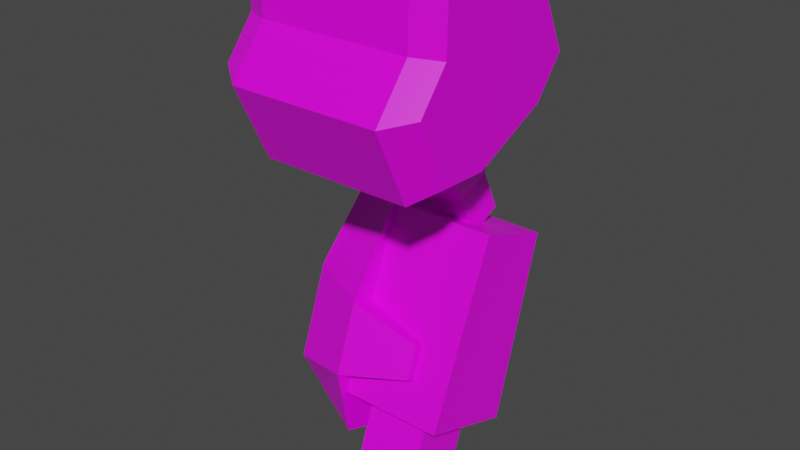 # Source: mech_armr3.blend  (saved by Blender 3.3.6; exported with 4.5.12 LTS)
import bpy
from mathutils import Matrix  # noqa: F401  (used for matrix-valued properties, if any)

bpy.ops.wm.read_factory_settings(use_empty=True)
scene = bpy.context.scene
scene.name = 'Scene'

# ---- collections
col_armr3 = bpy.data.collections.new('armr3'); scene.collection.children.link(col_armr3)

# ---- images (referenced by path relative to the original .blend; pixels are not part of the script)
import os
ASSET_DIR = os.environ.get("B2B_ASSET_DIR", "")  # directory of the original .blend (textures are referenced by path, not embedded)
HERE = os.path.dirname(os.path.abspath(__file__))  # packed textures are extracted next to this script under _unpacked/

def load_image(name, relpath, width, height, colorspace="sRGB"):
    """Load a texture the original file referenced (path relative to the .blend, or extracted next to this script)."""
    p = next((c for c in (os.path.join(HERE, relpath), os.path.join(ASSET_DIR, relpath)) if relpath and os.path.exists(c)), "")
    if p:
        img = bpy.data.images.load(p, check_existing=True)
        img.name = name
    else:  # same state as the original file: an image datablock whose file is absent (Cycles renders it pink)
        img = bpy.data.images.new(name, width, height)
        img.source = "FILE"
        img.filepath = "//" + (relpath or name)
    img.colorspace_settings.name = colorspace
    return img
img_tex_armr03_png = load_image('tex_armr03.png', 'tex_armr03.png', 1024, 1024, 'sRGB')

# ---- materials (node trees are filled in below, after node groups)
mat_mat_armr = bpy.data.materials.new('mat_armr')
mat_mat_armr.alpha_threshold = 0.0
mat_mat_armr.use_backface_culling = True
mat_mat_armr.use_transparent_shadow = False
mat_mat_armr.line_color = (0.0, 0.0, 0.0, 1.0)
mat_mat_team = bpy.data.materials.new('mat_team')
mat_mat_team.use_backface_culling = True
mat_mat_team.use_transparent_shadow = False

# ---- material node trees
mat_mat_armr.use_nodes = True; mat_mat_armr.node_tree.nodes.clear()
_N = mat_mat_armr.node_tree.nodes; _L = mat_mat_armr.node_tree.links
n0 = _N.new('ShaderNodeOutputMaterial'); n0.name = 'Material Output'; n0.location = (300, 300)
n1 = _N.new('ShaderNodeBsdfPrincipled'); n1.name = 'Principled BSDF'; n1.location = (10, 300)
n1.distribution = 'GGX'
n1.subsurface_method = 'BURLEY'
n1.inputs[2].default_value = 0.4
n1.inputs[3].default_value = 1.45
n1.inputs[27].default_value = (0.0, 0.0, 0.0, 1.0)
n1.inputs[28].default_value = 1.0
n2 = _N.new('ShaderNodeTexImage'); n2.name = 'Image Texture.001'; n2.location = (-254, 300)
n2.image = img_tex_armr03_png
n2.interpolation = 'Closest'
_L.new(n1.outputs[0], n0.inputs[0])
_L.new(n2.outputs[0], n1.inputs[0])
n0.is_active_output = True
mat_mat_team.use_nodes = True; mat_mat_team.node_tree.nodes.clear()
_N = mat_mat_team.node_tree.nodes; _L = mat_mat_team.node_tree.links
n0 = _N.new('ShaderNodeBsdfPrincipled'); n0.name = 'Principled BSDF'; n0.location = (10, 300)
n0.distribution = 'GGX'
n0.subsurface_method = 'BURLEY'
n0.inputs[0].default_value = (0.8, 0.004458, 0.0, 1.0)
n0.inputs[3].default_value = 1.45
n0.inputs[27].default_value = (0.0, 0.0, 0.0, 1.0)
n0.inputs[28].default_value = 1.0
n1 = _N.new('ShaderNodeOutputMaterial'); n1.name = 'Material Output'; n1.location = (300, 300)
_L.new(n0.outputs[0], n1.inputs[0])
n1.is_active_output = True

# ---- world
world_world = bpy.data.worlds.new('World'); scene.world = world_world
world_world.use_nodes = True; world_world.node_tree.nodes.clear()
_N = world_world.node_tree.nodes; _L = world_world.node_tree.links
n0 = _N.new('ShaderNodeOutputWorld'); n0.name = 'World Output'; n0.location = (300, 300)
n1 = _N.new('ShaderNodeBackground'); n1.name = 'Background'; n1.location = (10, 300)
n1.inputs[0].default_value = (0.05088, 0.05088, 0.05088, 1.0)
_L.new(n1.outputs[0], n0.inputs[0])
n0.is_active_output = True
world_world.color = (0.05088, 0.05088, 0.05088)
world_world.use_sun_shadow = False
world_world.sun_shadow_jitter_overblur = 0.0

# ---- meshes
me_arm = bpy.data.meshes.new('arm')
me_arm.from_pydata([(-0.1075, 0.03753, -0.8031), (-0.1075, -0.07735, -0.7613), (-0.2297, 0.03753, -0.8031), (-0.2297, -0.07735, -0.7613), (-0.09584, 0.001707, -0.1756), (-0.09584, 0.1336, -0.1141), (-0.2414, 0.001707, -0.1756), (-0.2414, 0.1336, -0.1141), (-0.1322, 0.08389, -0.2658), (-0.1322, 0.1498, -0.235), (-0.205, 0.08389, -0.2658), (-0.205, 0.1498, -0.235), (-0.205, 0.1868, -0.3142), (-0.205, 0.1208, -0.3449), (-0.1322, 0.1868, -0.3142), (-0.1322, 0.1208, -0.3449), (-0.09584, -0.08987, 0.02076), (-0.09584, 0.04203, 0.08227), (-0.2414, -0.08987, 0.02076), (-0.2414, 0.04203, 0.08227), (-0.1075, 0.07735, -0.6937), (-0.1075, -0.03753, -0.6519), (-0.2297, 0.07735, -0.6937), (-0.2297, -0.03753, -0.6519), (-0.345, -0.05526, 0.2178), (-0.345, 0.03232, 0.1483), (-0.345, 0.144, 0.1454), (-0.345, 0.2101, 0.003676), (-0.345, 0.1413, -0.0845), (-0.345, -0.04001, -0.169), (-0.345, -0.1524, -0.1654), (-0.345, -0.2183, -0.02427), (-0.06, -0.2183, -0.02427), (-0.06, -0.1524, -0.1654), (-0.06, -0.04001, -0.169), (-0.06, 0.1413, -0.0845), (-0.06, 0.2101, 0.003676), (-0.06, 0.144, 0.1454), (-0.06, 0.03232, 0.1483), (-0.06, -0.05526, 0.2178), (-0.06, -0.1459, 0.1756), (-0.06, -0.1489, 0.06379), (-0.345, -0.1459, 0.1756), (-0.345, -0.1489, 0.06379), (-0.395, -0.05078, 0.1846), (-0.395, 0.01928, 0.129), (-0.395, 0.1087, 0.1267), (-0.395, 0.1663, 0.003035), (-0.395, 0.1112, -0.06751), (-0.395, -0.03381, -0.1351), (-0.395, -0.1237, -0.1322), (-0.395, -0.1812, -0.009096), (-0.395, -0.1233, 0.1508), (-0.395, -0.1257, 0.06135), (-0.01, -0.1812, -0.009096), (-0.01, -0.1237, -0.1322), (-0.01, -0.03381, -0.1351), (-0.01, 0.1112, -0.06751), (-0.01, 0.1663, 0.003035), (-0.01, 0.1087, 0.1267), (-0.01, 0.01928, 0.129), (-0.01, -0.05078, 0.1846), (-0.01, -0.1233, 0.1508), (-0.01, -0.1257, 0.06135), (-0.2646, 0.1046, -0.2482), (-0.2646, -0.09246, -0.585), (-0.2646, 0.2178, -0.5513), (-0.2646, 0.0638, -0.7697), (-0.2646, 0.2362, -0.2961), (-0.2646, -0.04534, -0.4555), (-0.2646, -0.06776, -0.7218), (-0.2646, 0.1707, -0.6807), (-0.3346, 0.1511, -0.1981), (-0.3996, -0.04288, -0.6255), (-0.3996, 0.1691, -0.5084), (-0.3797, 0.05187, -0.714), (-0.3346, 0.2328, -0.2278), (-0.3996, 0.01956, -0.4539), (-0.3797, -0.02288, -0.6868), (-0.3996, 0.1066, -0.6799), (-0.1346, -0.05371, -0.5604), (-0.1346, 0.179, -0.5759), (-0.1346, -0.03147, -0.4993), (-0.1346, 0.1568, -0.637), (-0.06464, -0.06825, -0.6354), (-0.06464, 0.07367, -0.304), (-0.06464, 0.1197, -0.7038), (-0.06464, 0.224, -0.3587), (-0.2646, -0.06825, -0.6354), (-0.2646, 0.07367, -0.304), (-0.2646, 0.1197, -0.7038), (-0.2646, 0.224, -0.3587)], [], [(1, 3, 2, 0), (23, 3, 1, 21), (22, 2, 3, 23), (20, 0, 2, 22), (21, 1, 0, 20), (4, 16, 18, 6), (7, 11, 10, 6), (7, 6, 18, 19), (7, 19, 17, 5), (4, 8, 9, 5), (6, 10, 8, 4), (5, 9, 11, 7), (9, 14, 12, 11), (10, 13, 15, 8), (11, 12, 13, 10), (8, 15, 14, 9), (5, 17, 16, 4), (33, 30, 29, 34), (32, 31, 30, 33), (27, 47, 46, 26), (36, 27, 26, 37), (40, 42, 43, 41), (39, 24, 42, 40), (33, 55, 54, 32), (37, 26, 25, 38), (34, 29, 28, 35), (41, 43, 31, 32), (38, 25, 24, 39), (35, 28, 27, 36), (50, 51, 53, 52, 44, 45, 46, 47, 48, 49), (42, 52, 53, 43), (29, 49, 48, 28), (31, 51, 50, 30), (25, 45, 44, 24), (43, 53, 51, 31), (28, 48, 47, 27), (26, 46, 45, 25), (24, 44, 52, 42), (30, 50, 49, 29), (55, 56, 57, 58, 59, 60, 61, 62, 63, 54), (40, 62, 61, 39), (37, 59, 58, 36), (34, 56, 55, 33), (41, 63, 62, 40), (38, 60, 59, 37), (35, 57, 56, 34), (32, 54, 63, 41), (39, 61, 60, 38), (36, 58, 57, 35), (69, 66, 68, 64), (77, 72, 76, 74), (69, 77, 73, 65), (65, 73, 78, 70), (66, 74, 76, 68), (70, 78, 75, 67), (68, 76, 72, 64), (67, 75, 79, 71), (64, 72, 77, 69), (71, 79, 74, 66), (74, 79, 73, 77), (79, 75, 78, 73), (65, 80, 82, 69), (65, 70, 67, 71), (81, 82, 80, 83), (71, 83, 80, 65), (69, 82, 81, 66), (66, 81, 83, 71), (84, 86, 87, 85), (86, 90, 91, 87), (88, 84, 85, 89), (86, 84, 88, 90), (91, 89, 85, 87)])
me_arm.polygons.foreach_set('material_index', [0, 0, 0, 0, 0, 0, 0, 0, 0, 0, 0, 0, 0, 0, 0, 0, 0, 0, 0, 0, 0, 0, 0, 0, 0, 0, 0, 0, 0, 1, 0, 0, 0, 0, 0, 0, 0, 0, 0, 0, 0, 0, 0, 0, 0, 0, 0, 0, 0, 0, 0, 0, 0, 0, 0, 0, 0, 0, 0, 0, 0, 0, 0, 0, 0, 0, 0, 0, 0, 0, 0, 0])
_uv = me_arm.uv_layers.new(name='UVMap')
_uv.uv.foreach_set('vector', [0.7279, 0.2616, 0.7279, 0.1991, 0.7904, 0.1991, 0.7904, 0.2616, 0.8498, 0.1367, 0.7904, 0.1367, 0.7904, 0.07429, 0.8498, 0.07429, 0.8498, 0.1991, 0.7904, 0.1991, 0.7904, 0.1367, 0.8498, 0.1367, 0.8498, 0.2616, 0.7904, 0.2616, 0.7904, 0.1991, 0.8498, 0.1991, 0.8498, 0.07429, 0.7904, 0.07429, 0.7904, 0.01186, 0.8498, 0.01186, 0.6455, 0.455, 0.7562, 0.455, 0.7562, 0.5293, 0.6455, 0.5293, 0.6455, 0.6036, 0.5832, 0.585, 0.5832, 0.5479, 0.6455, 0.5293, 0.6455, 0.6036, 0.6455, 0.5293, 0.7562, 0.5293, 0.7562, 0.6036, 0.6455, 0.6036, 0.7562, 0.6036, 0.7562, 0.6779, 0.6455, 0.6779, 0.6455, 0.455, 0.5832, 0.4364, 0.5832, 0.3992, 0.6455, 0.3806, 0.6455, 0.5293, 0.5832, 0.5107, 0.5832, 0.4735, 0.6455, 0.455, 0.6455, 0.6779, 0.5832, 0.6593, 0.5832, 0.6222, 0.6455, 0.6036, 0.5832, 0.6593, 0.5387, 0.6593, 0.5387, 0.6222, 0.5832, 0.6222, 0.5832, 0.5107, 0.5387, 0.5107, 0.5387, 0.4735, 0.5832, 0.4735, 0.5832, 0.585, 0.5387, 0.585, 0.5387, 0.5479, 0.5832, 0.5479, 0.5832, 0.4364, 0.5387, 0.4364, 0.5387, 0.3992, 0.5832, 0.3992, 0.6455, 0.3806, 0.7562, 0.3806, 0.7562, 0.455, 0.6455, 0.455, 0.3718, 0.4133, 0.3718, 0.5589, 0.3144, 0.5589, 0.3144, 0.4133, 0.4514, 0.4133, 0.4514, 0.5589, 0.3718, 0.5589, 0.3718, 0.4133, 0.1552, 0.5589, 0.146, 0.5916, 0.07637, 0.5916, 0.07531, 0.5589, 0.1552, 0.4133, 0.1552, 0.5589, 0.07531, 0.5589, 0.07532, 0.4133, 0.3157, 0.7911, 0.3157, 0.6456, 0.3728, 0.6456, 0.3728, 0.7911, 0.2647, 0.7911, 0.2647, 0.6456, 0.3157, 0.6456, 0.3157, 0.7911, 0.3718, 0.4133, 0.381, 0.3806, 0.4504, 0.3806, 0.4514, 0.4133, 0.07532, 0.4133, 0.07531, 0.5589, 0.01826, 0.5589, 0.01826, 0.4133, 0.3144, 0.4133, 0.3144, 0.5589, 0.2123, 0.5589, 0.2123, 0.4133, 0.5086, 0.4133, 0.5086, 0.5589, 0.4514, 0.5589, 0.4514, 0.4133, 0.2076, 0.7911, 0.2076, 0.6456, 0.2647, 0.6456, 0.2647, 0.7911, 0.2123, 0.4133, 0.2123, 0.5589, 0.1552, 0.5589, 0.1552, 0.4133, 0.8007, 0.3807, 0.87, 0.3806, 0.8907, 0.4215, 0.9315, 0.4419, 0.9315, 0.4828, 0.8907, 0.5032, 0.8703, 0.5441, 0.8007, 0.5441, 0.7799, 0.5034, 0.7799, 0.4217, 0.3157, 0.6456, 0.3281, 0.6175, 0.3737, 0.6175, 0.3728, 0.6456, 0.3144, 0.5589, 0.3042, 0.5882, 0.2225, 0.5882, 0.2123, 0.5589, 0.4514, 0.5589, 0.4504, 0.5916, 0.381, 0.5916, 0.3718, 0.5589, 0.2076, 0.6456, 0.2066, 0.6175, 0.2523, 0.6175, 0.2647, 0.6456, 0.5086, 0.5589, 0.5149, 0.5863, 0.4692, 0.5863, 0.4514, 0.5589, 0.2123, 0.5589, 0.2149, 0.5898, 0.1692, 0.5898, 0.1552, 0.5589, 0.07531, 0.5589, 0.05751, 0.5863, 0.01186, 0.5863, 0.01826, 0.5589, 0.2647, 0.6456, 0.2698, 0.6153, 0.3106, 0.6153, 0.3157, 0.6456, 0.3718, 0.5589, 0.3578, 0.5898, 0.3118, 0.5898, 0.3144, 0.5589, 0.867, 0.7017, 0.8877, 0.7426, 0.8877, 0.8243, 0.867, 0.865, 0.7973, 0.865, 0.777, 0.8242, 0.7361, 0.8038, 0.7361, 0.7629, 0.777, 0.7425, 0.7976, 0.7016, 0.3157, 0.7911, 0.3106, 0.8214, 0.2698, 0.8214, 0.2647, 0.7911, 0.07532, 0.4133, 0.07637, 0.3807, 0.146, 0.3807, 0.1552, 0.4133, 0.3144, 0.4133, 0.3118, 0.3825, 0.3578, 0.3825, 0.3718, 0.4133, 0.3728, 0.7911, 0.3737, 0.8193, 0.3281, 0.8193, 0.3157, 0.7911, 0.01826, 0.4133, 0.01186, 0.3859, 0.05751, 0.3859, 0.07532, 0.4133, 0.2123, 0.4133, 0.2225, 0.3841, 0.3042, 0.3841, 0.3144, 0.4133, 0.4514, 0.4133, 0.4692, 0.3859, 0.5149, 0.3859, 0.5086, 0.4133, 0.2647, 0.7911, 0.2523, 0.8193, 0.2066, 0.8193, 0.2076, 0.7911, 0.1552, 0.4133, 0.1692, 0.3824, 0.2149, 0.3824, 0.2123, 0.4133, 0.7124, 0.7016, 0.7124, 0.8446, 0.5867, 0.8089, 0.5867, 0.7374, 0.5263, 0.1691, 0.3768, 0.1506, 0.3768, 0.1063, 0.5263, 0.08784, 0.5384, 0.2446, 0.5263, 0.1691, 0.6195, 0.1691, 0.6087, 0.2446, 0.6578, 0.2351, 0.6195, 0.1691, 0.6474, 0.1488, 0.7042, 0.1814, 0.5176, 0.01186, 0.5263, 0.08784, 0.3768, 0.1063, 0.3962, 0.06024, 0.268, 0.8809, 0.3317, 0.8963, 0.3317, 0.937, 0.268, 0.9524, 0.5867, 0.8089, 0.5387, 0.7953, 0.5387, 0.7509, 0.5867, 0.7374, 0.7042, 0.07553, 0.6474, 0.1081, 0.6195, 0.08784, 0.6578, 0.02185, 0.3962, 0.1967, 0.3768, 0.1506, 0.5263, 0.1691, 0.5176, 0.245, 0.6087, 0.01233, 0.6195, 0.08784, 0.5263, 0.08784, 0.5384, 0.01233, 0.5263, 0.08784, 0.6195, 0.08784, 0.6195, 0.1691, 0.5263, 0.1691, 0.6195, 0.08784, 0.6474, 0.1081, 0.6474, 0.1488, 0.6195, 0.1691, 0.1326, 0.6153, 0.114, 0.6832, 0.08079, 0.6832, 0.06222, 0.6153, 0.2066, 0.8452, 0.268, 0.8809, 0.268, 0.9524, 0.2066, 0.9881, 0.08079, 0.7976, 0.08079, 0.6832, 0.114, 0.6832, 0.114, 0.7976, 0.1829, 0.8119, 0.114, 0.7976, 0.114, 0.6832, 0.1829, 0.6689, 0.01186, 0.6689, 0.08079, 0.6832, 0.08079, 0.7976, 0.01186, 0.8119, 0.06222, 0.8655, 0.08079, 0.7976, 0.114, 0.7976, 0.1326, 0.8655, 0.2829, 0.2126, 0.2087, 0.2827, 0.08983, 0.1422, 0.1492, 0.08605, 0.2087, 0.2827, 0.1308, 0.3487, 0.01186, 0.2081, 0.08983, 0.1422, 0.3531, 0.1384, 0.2829, 0.2126, 0.1492, 0.08605, 0.2193, 0.01186, 0.2087, 0.2827, 0.2829, 0.2126, 0.3531, 0.2867, 0.2789, 0.3569, 0.01965, 0.068, 0.079, 0.01186, 0.1492, 0.08605, 0.08983, 0.1422])
me_arm.materials.append(mat_mat_armr)
me_arm.materials.append(mat_mat_team)
me_arm.use_remesh_preserve_volume = False
me_arm.use_remesh_preserve_attributes = False
me_arm.use_mirror_vertex_groups = False
me_arm.use_paint_bone_selection = False
me_arm.use_paint_mask = True
me_arm.update()
arm_armature = bpy.data.armatures.new('Armature')  # bones are not reproduced

# ---- objects
ob_arm = bpy.data.objects.new('arm', me_arm)
ob_armature = bpy.data.objects.new('Armature', arm_armature)

# ---- transforms, parenting, visibility, modifiers, constraints
ob_arm.parent = ob_armature
ob_arm.location = (0.0, 0.0, 0.0)
ob_arm.lock_rotations_4d = False
ob_arm.empty_display_type = 'ARROWS'
ob_arm.lineart.crease_threshold = 0.0
_vg = ob_arm.vertex_groups.new(name='lower')
_vg.add([0, 1, 2, 3, 20, 21, 22, 23, 64, 65, 66, 67, 68, 69, 70, 71, 72, 73, 74, 75, 76, 77, 78, 79, 80, 81, 82, 83, 84, 85, 86, 87, 88, 89, 90, 91], 1.0, 'REPLACE')
_vg = ob_arm.vertex_groups.new(name='upper')
_vg.add([4, 5, 6, 7, 8, 9, 10, 11, 12, 13, 14, 15, 16, 17, 18, 19], 1.0, 'REPLACE')
_vg = ob_arm.vertex_groups.new(name='shoulder')
_vg.add([24, 25, 26, 27, 28, 29, 30, 31, 32, 33, 34, 35, 36, 37, 38, 39, 40, 41, 42, 43, 44, 45, 46, 47, 48, 49, 50, 51, 52, 53, 54, 55, 56, 57, 58, 59, 60, 61, 62, 63], 1.0, 'REPLACE')
_vg = ob_arm.vertex_groups.new(name='hand')
_vg = ob_arm.vertex_groups.new(name='arm_ik_pole')
_vg = ob_arm.vertex_groups.new(name='arm_ik_target')
_m = ob_arm.modifiers.new('Armature', 'ARMATURE')
_m.object = ob_armature
ob_armature.location = (0.0, 0.0, 0.0)
ob_armature.show_in_front = True
ob_armature.lineart.crease_threshold = 0.0

# ---- collection membership
col_armr3.objects.link(ob_arm)
col_armr3.objects.link(ob_armature)

# ---- scene / render settings (as saved in the file)
scene.frame_start = 1; scene.frame_end = 250; scene.frame_set(1)
scene.render.engine = 'BLENDER_EEVEE_NEXT'
scene.render.fps = 30
scene.cycles.use_denoising = False
scene.cycles.samples = 128
scene.cycles.sampling_pattern = 'TABULATED_SOBOL'
scene.cycles.use_adaptive_sampling = False
scene.cycles.use_light_tree = False
scene.view_settings.view_transform = 'Filmic'
bpy.context.view_layer.update()

# ---- added for rendering (the .blend has no active camera and no usable light): camera, sun
cam_auto = bpy.data.cameras.new('AutoCamera')
cam_auto.lens = 50.0
cam_auto.sensor_width = 36.0
cam_auto.clip_end = 1000.0
ob_auto_camera = bpy.data.objects.new('AutoCamera', cam_auto)
scene.collection.objects.link(ob_auto_camera)
ob_auto_camera.location = (0.870298, -1.28118, 0.554928)
ob_auto_camera.rotation_euler = (1.09748, -7.21219e-08, 0.694738)
scene.camera = ob_auto_camera
light_auto_sun = bpy.data.lights.new('AutoSun', 'SUN')
light_auto_sun.energy = 3.0
light_auto_sun.angle = 0.0523599
ob_auto_sun = bpy.data.objects.new('AutoSun', light_auto_sun)
scene.collection.objects.link(ob_auto_sun)
ob_auto_sun.rotation_euler = (0.872665, 0.174533, 0.523599)
bpy.context.view_layer.update()
